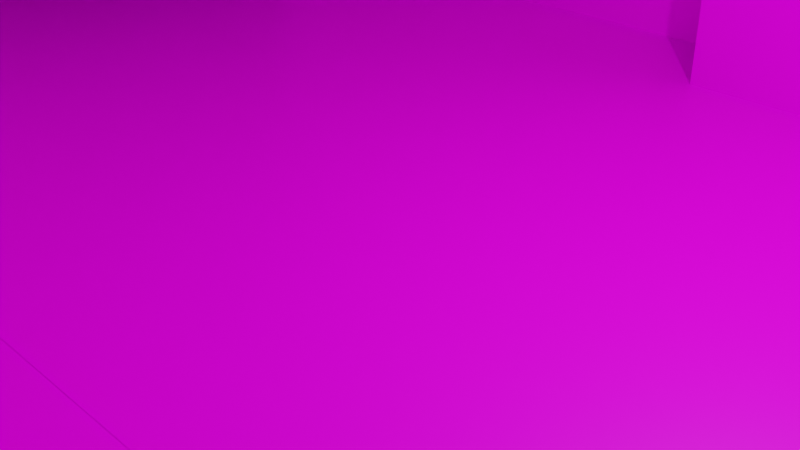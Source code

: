 # Source: Evers2.blend  (saved by Blender 2.90.8; exported with 4.5.12 LTS)
import bpy
from mathutils import Matrix  # noqa: F401  (used for matrix-valued properties, if any)

bpy.ops.wm.read_factory_settings(use_empty=True)
scene = bpy.context.scene
scene.name = 'Scene'

# ---- collections
col_collection = bpy.data.collections.new('Collection'); scene.collection.children.link(col_collection)

# ---- images (referenced by path relative to the original .blend; pixels are not part of the script)
import os
ASSET_DIR = os.environ.get("B2B_ASSET_DIR", "")  # directory of the original .blend (textures are referenced by path, not embedded)
HERE = os.path.dirname(os.path.abspath(__file__))  # packed textures are extracted next to this script under _unpacked/

def load_image(name, relpath, width, height, colorspace="sRGB"):
    """Load a texture the original file referenced (path relative to the .blend, or extracted next to this script)."""
    p = next((c for c in (os.path.join(HERE, relpath), os.path.join(ASSET_DIR, relpath)) if relpath and os.path.exists(c)), "")
    if p:
        img = bpy.data.images.load(p, check_existing=True)
        img.name = name
    else:  # same state as the original file: an image datablock whose file is absent (Cycles renders it pink)
        img = bpy.data.images.new(name, width, height)
        img.source = "FILE"
        img.filepath = "//" + (relpath or name)
    img.colorspace_settings.name = colorspace
    return img
img_material_base_color = load_image('Material Base Color', 'EversTexture.png', 1024, 1024, 'sRGB')

# ---- materials (node trees are filled in below, after node groups)
mat_material = bpy.data.materials.new('Material')
mat_material.alpha_threshold = 0.0
mat_material.use_transparent_shadow = False
mat_material.line_color = (0.0, 0.0, 0.0, 1.0)

# ---- material node trees
mat_material.use_nodes = True; mat_material.node_tree.nodes.clear()
_N = mat_material.node_tree.nodes; _L = mat_material.node_tree.links
n0 = _N.new('ShaderNodeOutputMaterial'); n0.name = 'Material Output'; n0.location = (300, 300)
n1 = _N.new('ShaderNodeBsdfPrincipled'); n1.name = 'Principled BSDF'; n1.location = (10, 300)
n1.distribution = 'GGX'
n1.subsurface_method = 'RANDOM_WALK_SKIN'
n1.inputs[2].default_value = 0.4
n1.inputs[3].default_value = 1.45
n1.inputs[27].default_value = (0.0, 0.0, 0.0, 1.0)
n1.inputs[28].default_value = 1.0
n2 = _N.new('ShaderNodeTexImage'); n2.name = 'Image Texture'; n2.location = (-280, 260)
n2.image = img_material_base_color
_L.new(n1.outputs[0], n0.inputs[0])
_L.new(n2.outputs[0], n1.inputs[0])
n0.is_active_output = True

# ---- world
world_world = bpy.data.worlds.new('World'); scene.world = world_world
world_world.use_nodes = True; world_world.node_tree.nodes.clear()
_N = world_world.node_tree.nodes; _L = world_world.node_tree.links
n0 = _N.new('ShaderNodeOutputWorld'); n0.name = 'World Output'; n0.location = (300, 300)
n1 = _N.new('ShaderNodeBackground'); n1.name = 'Background'; n1.location = (10, 300)
n1.inputs[0].default_value = (0.05088, 0.05088, 0.05088, 1.0)
_L.new(n1.outputs[0], n0.inputs[0])
n0.is_active_output = True
world_world.color = (0.05088, 0.05088, 0.05088)
world_world.use_sun_shadow = False
world_world.sun_shadow_jitter_overblur = 0.0

# ---- cameras
cam_camera = bpy.data.cameras.new('Camera')
cam_camera.clip_end = 100.0
cam_camera.ortho_scale = 7.314

# ---- lights
light_light = bpy.data.lights.new('Light', 'POINT')
light_light.transmission_factor = 0.0
light_light.energy = 1000.0
light_light.shadow_soft_size = 0.1
light_light.shadow_maximum_resolution = 0.006
light_light.use_absolute_resolution = True

# ---- meshes
me_cube = bpy.data.meshes.new('Cube')
me_cube.from_pydata([(1.0, 1.0, 0.0), (0.0, 1.0, 0.0), (1.447, 1.0, 0.0), (0.009901, 1.0, 0.017), (1.447, 0.6743, 0.0), (1.0, 0.8372, -1.0), (0.0, 0.8372, -1.0), (1.447, 0.8372, -1.0), (19.0, 0.678, 8.055), (1.447, 0.8372, 0.0), (19.0, 0.678, -0.9838), (19.0, -0.4675, 8.055), (19.0, -0.4675, -0.9838), (0.002449, 1.0, 0.005467), (1.45, 0.6744, 0.005467), (1.452, 0.8374, 0.0119), (1.01, 1.0, 0.017), (0.0103, 1.0, 0.017), (1.457, 1.0, 0.017), (1.457, 0.8375, 0.017), (0.009901, 0.8362, 0.017), (1.01, 0.8362, 0.017), (1.457, 0.8362, 0.017), (1.01, 1.0, 0.017), (1.0, 0.8372, -1.0), (0.0004002, 1.0, 0.0), (1.0, 1.0, 0.0), (1.448, 1.0, 0.0), (1.448, 0.8372, -1.0), (0.0004002, 0.8372, -1.0), (1.448, 0.8372, 0.0), (1.457, 1.0, 0.017), (0.0103, 0.8362, 0.017), (1.01, 0.8362, 0.017), (1.457, 0.8362, 0.017), (0.009901, 1.0, 0.517), (19.0, 0.116, 4.65), (0.005331, 1.0, 0.5119), (-6.38, -0.4675, -0.9838), (-6.38, 0.678, 8.055), (-6.38, 0.678, -0.9838), (-12.7, 0.678, -0.9838), (-12.7, -0.4675, -0.9838), (-12.7, 0.678, 8.055), (19.0, 0.116, 8.055), (19.0, 0.116, -0.9838), (-12.7, 0.678, 4.65), (-6.38, 0.116, -0.9838), (-12.7, 0.116, -0.9838), (19.0, 0.678, 2.772), (19.0, 0.678, 4.65), (-12.7, 0.678, 2.772), (19.0, 0.116, 2.772), (-12.7, -4.69, -0.9838), (-6.38, -4.69, -0.9838), (-12.7, -4.69, 8.055), (-6.38, 1.833, -0.9838), (-12.7, 1.833, -0.9838), (-10.04, 0.678, -0.9838), (-16.36, 0.678, -0.9838), (-16.36, -0.1042, -0.9838), (-16.36, -0.4675, -0.9838), (-10.04, 0.678, 2.772), (-10.04, 0.116, -0.9838), (-16.36, -0.102, 3.752), (-10.04, 0.678, 4.65), (-12.68, 0.678, -0.9838), (-12.68, -0.4675, -0.9838), (-12.68, 0.116, -0.9838), (-12.68, 0.678, 2.772), (-12.68, -0.4653, 3.752), (-12.68, 0.678, 4.65), (19.0, 0.678, 0.8942), (-12.7, -0.4675, 4.668), (-12.7, 0.678, 6.546), (-12.7, 0.678, 4.668), (-12.7, 0.678, 0.8942), (19.0, 0.116, 0.8942), (-16.36, 0.678, 0.8942), (-10.04, 0.678, 0.8942), (-16.36, -0.1042, 0.8942), (-18.21, 0.678, -0.9838), (-12.68, 0.678, 0.8942), (-12.7, -0.4675, 3.696), (-12.7, 0.678, 3.755), (-12.7, 0.116, 3.696), (-16.38, -0.1042, 3.646), (-18.21, 0.678, 0.8942), (-12.7, 0.678, 1.833), (19.0, 0.678, 1.833), (19.0, 0.116, 1.833), (-10.04, 0.678, 1.833), (-12.68, 0.678, 1.833), (-14.52, 0.678, -0.9838), (-14.52, -0.1039, -0.9838), (-14.52, -0.4675, -0.9838), (-14.52, 0.678, 2.772), (-14.52, 0.678, 0.8942), (-18.3, -0.4675, -0.9838), (-14.52, 0.678, 1.833), (-18.3, -0.1039, -0.9838), (-14.54, 0.678, 3.646), (-14.54, -0.1043, 3.646), (-14.53, -0.1039, 0.8923), (-14.54, -0.1039, 1.83), (-14.53, -0.1039, -0.04575), (-14.53, -0.1039, 0.4233), (-14.53, -0.1039, 0.1888), (-14.53, -0.1039, 0.0715), (-14.53, -0.1039, 0.01287), (-31.76, 0.678, 8.055), (-31.76, 0.678, -0.9838), (-31.76, 1.833, -0.9838), (-14.52, -1.234, -0.9838), (-12.68, -1.234, -0.9838), (-16.36, -1.234, -0.9838), (-12.68, -1.234, 3.752), (-18.3, -0.1042, 0.8942), (-18.3, -0.1042, 3.752), (-18.3, -1.234, -0.9838), (-18.3, -1.234, 3.752), (-18.21, -0.1042, -0.9838), (-18.21, -0.1042, 0.8942), (-14.4, 0.678, 0.8942), (-14.4, -0.1039, 0.8942), (-14.52, -0.1045, -0.9838), (-16.36, -0.1045, -0.9838), (-16.36, -0.1045, 0.8942), (-18.3, -0.1045, 0.8942), (-14.54, -0.1045, 2.768), (-14.54, -0.1045, 1.83), (-14.53, -0.1045, 0.4233), (-14.53, -0.1045, 0.8923), (-14.53, -0.1045, -0.04575), (-14.53, -0.1045, 0.1888), (-14.53, -0.1045, 0.0715), (-14.53, -0.1045, 0.01287), (-33.74, 0.3869, -0.9838), (-33.74, 0.3869, 7.972), (-33.74, 1.532, -0.9838), (-33.74, 1.532, 7.972), (-31.79, 0.3869, -0.9838), (-31.79, 0.3869, 7.972), (-31.79, 1.532, -0.9838), (-31.79, 1.532, 7.972), (-8.311, -4.689, 8.023), (-8.311, -4.689, -0.9548), (-13.53, -4.686, 7.907), (-13.53, -4.686, -1.071), (-8.293, -5.046, -0.9548), (-13.51, -5.043, 7.907), (-8.293, -5.046, 8.023), (-13.51, -5.043, -1.071), (19.02, -0.18, -1.003), (19.02, -0.18, 8.02), (19.02, 0.9647, -1.003), (19.02, 0.9647, 8.02), (20.97, -0.18, -1.003), (20.97, -0.18, 8.02), (20.97, 0.9647, -1.003), (20.97, 0.9647, 8.02), (-11.62, 0.1062, 2.877), (-11.62, 0.1062, 2.768), (-2.065, -0.3882, 1.922), (-2.065, -0.3882, 1.813), (-16.41, -0.3446, 2.617), (-18.3, -0.1039, -0.9838), (-18.3, -0.1039, -0.9838), (-18.3, -0.4675, -0.9838), (0.007616, 1.0, 0.5145), (6.312, 0.678, 8.055), (-0.03414, 0.678, 8.055), (-5.112, 0.8723, -0.9838), (-0.5974, 0.8723, 8.055), (-0.6179, 0.678, 8.055), (6.312, 0.678, -0.9838), (12.66, 0.678, -0.9838), (-0.1905, 0.678, -0.9838), (-5.725, 0.678, -0.9838), (-5.628, 0.678, 8.055), (-0.03001, 0.6779, 8.053), (-0.1864, 0.6779, -0.986), (-5.721, 0.6779, -0.986), (-5.624, 0.6779, 8.053), (-5.031, 0.678, 8.055), (-0.03414, 0.8723, 8.055), (-5.628, 0.8723, 8.055), (-4.95, 0.8723, 8.055), (-0.75, 0.8723, -0.9838), (-0.1905, 0.8723, -0.9838), (-5.725, 0.8723, -0.9838), (-6.436, 0.678, -0.9753), (-6.339, 0.678, 8.063), (-6.436, 0.8723, -0.9753), (-6.339, 0.8723, 8.063), (-0.1905, 0.9535, -0.9838), (-0.75, 0.9535, -0.9838), (-0.5974, 0.9535, 8.055), (-0.03414, 0.9535, 8.055), (-4.95, 0.9606, 8.055), (-5.112, 0.9606, -0.9838), (-5.725, 0.9606, -0.9838), (-5.628, 0.9606, 8.055), (-6.38, 2.287, -0.9838), (-12.7, 2.287, -0.9838), (-6.38, 2.287, 8.055), (-31.76, 2.287, 8.055), (-31.76, 2.287, -0.9838), (-6.395, -0.467, -0.9838), (18.99, -0.467, -0.9838), (18.99, -0.467, 8.055), (-6.395, -0.467, 8.055), (-6.395, -4.69, -0.9838), (-5.215, -0.467, -0.9838), (-5.215, -4.69, -0.9838), (-5.215, -4.69, 8.055), (-5.215, -0.467, 8.055), (-6.395, -0.8441, -0.9838), (18.99, -0.8441, -0.9838), (18.99, -0.8441, 8.055), (-6.395, -0.8441, 8.055), (-30.86, 0.678, 8.055), (-30.86, 2.287, 8.055), (-30.86, 0.678, 8.357), (-31.76, 0.678, 8.357), (-31.76, 2.287, 8.357), (-30.86, 2.287, 8.357), (-31.76, 0.7814, 8.055), (-30.86, 0.7814, 8.055), (-31.76, 0.7814, 8.357), (-30.86, 0.7814, 8.357), (-31.76, 2.194, 8.055), (-30.86, 2.194, 8.055), (-31.76, 2.194, 8.357), (-30.86, 2.194, 8.357), (-6.395, 2.193, 8.055), (-6.395, 2.287, 8.055), (-6.395, 2.193, 8.357), (-6.395, 2.287, 8.357), (6.682, -0.7606, 8.055), (-0.2042, -0.7605, 8.055), (-6.783, 2.287, 8.357), (-6.783, 2.287, 8.055), (-6.783, 2.193, 8.055), (-6.783, 2.193, 8.357), (-12.7, 0.6777, 8.357), (-12.7, 0.7811, 8.357), (-12.7, 0.7811, 8.055), (-12.7, 0.6777, 8.055), (-6.396, 0.6014, 8.055), (-6.396, 0.6014, 8.357), (-6.784, 0.6014, 8.055), (-6.784, 0.6014, 8.357), (-6.783, 0.6798, 8.357), (-6.396, 0.6798, 8.357), (-6.396, 0.6798, 8.055), (-6.783, 0.6798, 8.055), (18.99, 0.601, 8.055), (18.99, 0.601, 8.357), (18.99, 0.6794, 8.055), (18.99, 0.6794, 8.357), (18.58, 0.601, 8.357), (18.58, 0.6794, 8.357), (18.58, 0.6794, 8.055), (18.58, 0.601, 8.055), (18.98, -0.841, 8.055), (18.98, -0.841, 8.357), (18.58, -0.841, 8.357), (18.58, -0.841, 8.055), (18.58, -0.7608, 8.357), (18.98, -0.7608, 8.357), (18.98, -0.7608, 8.055), (18.58, -0.7608, 8.055), (-5.532, -0.8406, 8.055), (-5.532, -0.8406, 8.357), (-5.532, -0.7604, 8.357), (-5.532, -0.7604, 8.055), (-5.212, -0.7604, 8.357), (-5.212, -0.8406, 8.357), (-5.212, -0.8406, 8.055), (-5.212, -0.7604, 8.055), (-5.534, -4.686, 8.055), (-5.534, -4.686, 8.357), (-5.214, -4.686, 8.055), (-5.214, -4.686, 8.357), (-13.53, -4.686, 8.028), (-8.313, -4.689, 8.144), (-13.51, -5.043, 8.028), (-8.296, -5.046, 8.144), (-5.214, -4.636, 8.055), (-5.534, -4.636, 8.055), (-5.214, -4.636, 8.357), (-5.534, -4.636, 8.357), (-12.7, -4.685, 8.055), (-12.7, -4.685, 8.357), (-12.7, -4.636, 8.055), (-12.7, -4.636, 8.357), (-12.3, -4.685, 8.357), (-12.3, -4.685, 8.055), (-12.3, -4.636, 8.055), (-12.3, -4.636, 8.357), (-12.7, 0.6799, 8.055), (-12.7, 0.6799, 8.357), (-12.3, 0.6799, 8.055), (-12.3, 0.6799, 8.357), (6.682, -0.8408, 8.357), (-0.04879, -0.7605, 8.055), (-0.1311, -0.7605, 8.357), (-31.76, 0.7297, 8.055), (-30.86, 0.7297, 8.055), (-31.76, 0.7297, 8.357), (-30.86, 0.7297, 8.357), (6.682, -0.8408, 8.055), (-12.7, 0.7294, 8.055), (-12.7, 0.7294, 8.357), (6.682, -0.7606, 8.357), (-12.31, 0.6777, 8.357), (-12.31, 0.7811, 8.055), (-12.31, 0.7811, 8.357), (-12.31, 0.6777, 8.055), (-12.31, 0.7294, 8.055), (-12.31, 0.7294, 8.357), (-12.31, 0.6777, 8.055), (-12.31, 0.6777, 8.357), (-12.31, 0.7294, 8.055), (-12.31, 0.7811, 8.055), (-12.31, 0.7294, 8.357), (-12.31, 0.7811, 8.357), (-0.01276, 0.6797, 8.357), (-0.01276, 0.6797, 8.055), (-0.0128, 0.6013, 8.055), (-0.0128, 0.6013, 8.357), (-0.6101, 0.6797, 8.357), (-0.6101, 0.6797, 8.055), (-0.6102, 0.6013, 8.055), (-0.6102, 0.6013, 8.357), (-0.6108, -0.9194, 8.357), (-0.01347, -0.9194, 8.357), (-0.01347, -0.9194, 8.055), (-0.6108, -0.9194, 8.055), (-0.01344, -0.8449, 8.357), (-0.01344, -0.8449, 8.055), (-0.6108, -0.8449, 8.357), (-0.6108, -0.8449, 8.055), (-0.01347, -0.9194, -1.034), (-0.6108, -0.9194, -1.034), (-0.6108, -0.8449, -1.034), (-0.01344, -0.8449, -1.034), (-12.7, -0.5544, 8.357), (-12.7, -0.5544, 8.055), (-12.3, -0.5544, 8.055), (-12.3, -0.5544, 8.357), (-12.7, -0.8083, 8.055), (-12.3, -0.8083, 8.357), (-12.7, -0.8083, 8.357), (-12.3, -0.8083, 8.055), (-12.7, -0.8083, 8.969), (-12.7, -0.5544, 8.969), (-12.3, -0.5544, 8.969), (-12.3, -0.8083, 8.969), (-13.63, -0.8083, 8.357), (-13.62, -0.5544, 8.357), (-13.62, -0.5544, 8.055), (-13.63, -0.8083, 8.055), (-13.63, -0.8083, 8.969), (-13.62, -0.5544, 8.969), (-12.7, -0.5544, 3.706), (-12.7, -0.8083, 3.706), (-13.62, -0.5544, 3.706), (-13.63, -0.8083, 3.706), (-13.8, -0.5853, -0.09701), (-13.8, -0.8391, -0.09701), (-14.73, -0.5852, -0.09701), (-14.73, -0.8391, -0.09701), (-10.99, -0.8083, 8.055), (-10.99, -0.5544, 8.055), (-10.99, -0.5544, 8.357), (-10.99, -0.8083, 8.357), (-10.99, -0.5544, 8.969), (-10.99, -0.8083, 8.969), (-5.048, 0.8723, 2.558), (-0.1293, 0.8723, 2.558), (-5.687, 0.8723, 2.558), (-6.398, 0.678, 2.566), (-6.398, 0.8723, 2.566), (-0.6902, 0.8723, 2.558), (-0.1293, 0.9535, 2.558), (-0.6902, 0.9535, 2.558), (-5.048, 0.9606, 2.558), (-5.687, 0.9606, 2.558), (-5.682, 0.8723, 3.034), (-6.393, 0.678, 3.042), (-6.393, 0.8723, 3.042), (-5.682, 0.9606, 3.034), (-5.04, 0.8723, 3.034), (-0.121, 0.8723, 3.034), (-0.6822, 0.8723, 3.034), (-0.121, 0.9535, 3.034), (-0.6822, 0.9535, 3.034), (-5.04, 0.9606, 3.034), (-5.04, 0.9492, 3.034), (-5.048, 0.9492, 2.558), (-0.6822, 0.9492, 3.034), (-0.6902, 0.9492, 2.558), (-0.6108, -0.9194, 2.89), (-0.01347, -0.9194, 2.89), (-0.01344, -0.8449, 2.89), (-0.6108, -0.8449, 2.89), (-0.01347, -0.9194, 3.501), (-0.01344, -0.8449, 3.501), (-0.6108, -0.9194, 3.501), (-0.6108, -0.8449, 3.501), (-5.137, -0.9194, 3.501), (-5.137, -0.9194, 2.89), (-5.137, -0.8448, 3.501), (-5.137, -0.8448, 2.89), (-4.609, -0.9194, 3.501), (-4.609, -0.9194, 2.89), (-4.609, -0.8449, 2.89), (-4.609, -0.8449, 3.501), (-5.137, -0.8448, 8.396), (-5.137, -0.9194, 8.396), (-4.609, -0.9194, 8.396), (-4.609, -0.8449, 8.396), (-5.137, -0.8448, -0.9375), (-5.137, -0.9194, -0.9375), (-4.609, -0.9194, -0.9375), (-4.609, -0.8449, -0.9375), (-5.031, 0.678, 8.332), (-4.949, 0.8723, 8.332), (-0.5969, 0.8723, 8.332), (-0.6174, 0.678, 8.332), (-0.03365, 0.678, 8.332), (-5.628, 0.678, 8.332), (-0.03365, 0.8723, 8.332), (-5.628, 0.8723, 8.332), (-6.338, 0.8723, 8.34), (-6.338, 0.678, 8.34), (-0.5969, 0.9535, 8.332), (-0.03365, 0.9535, 8.332), (-5.628, 0.9606, 8.332), (-4.949, 0.9606, 8.332), (-9.509, -4.689, 7.997), (-9.509, -4.689, -0.9816), (-9.492, -5.045, 7.997), (-9.492, -5.045, -0.9816), (-9.512, -4.689, 8.118), (-9.494, -5.045, 8.118), (-9.845, -4.688, -0.9891), (-9.828, -5.045, 7.989), (-9.83, -5.045, 8.11), (-9.845, -4.688, 7.989), (-9.828, -5.045, -0.9891), (-9.848, -4.688, 8.11), (-9.828, -5.066, -0.9891), (-9.492, -5.067, -0.9816), (-9.492, -5.067, 7.997), (-9.828, -5.066, 7.989), (19.02, 0.01573, -1.003), (19.02, 0.01573, 8.02), (20.97, 0.01573, -1.003), (20.97, 0.01573, 8.02), (19.02, 0.07883, 8.02), (20.97, 0.07883, -1.003), (19.02, 0.07883, -1.003), (20.97, 0.07883, 8.02), (21.33, 0.07883, 8.02), (21.33, 0.01573, 8.02), (21.33, 0.01573, -1.003), (21.33, 0.07883, -1.003), (-33.74, 1.368, -0.9838), (-33.74, 1.368, 7.972), (-31.79, 1.368, -0.9838), (-31.79, 1.368, 7.972), (-33.74, 1.317, -0.9838), (-31.79, 1.317, 7.972), (-33.74, 1.317, 7.972), (-31.79, 1.317, -0.9838), (-33.95, 1.317, 7.972), (-33.95, 1.368, 7.972), (-33.95, 1.368, -0.9838), (-33.95, 1.317, -0.9838)], [(0, 26), (21, 33), (24, 5), (6, 29), (17, 3), (4, 14), (13, 1), (15, 19), (20, 32), (25, 1), (2, 27), (28, 7), (9, 30), (23, 16), (31, 18), (22, 34), (169, 35), (37, 169), (161, 162), (163, 164)], [(179, 178, 182, 183), (69, 71, 65, 62), (48, 47, 38, 42), (40, 39, 179, 178), (46, 51, 62, 65), (41, 40, 47, 48), (41, 48, 63, 58), (177, 171, 170, 8, 50, 49, 89, 72, 10, 176, 175), (50, 8, 44, 36), (89, 49, 52, 90), (42, 38, 54, 53), (76, 41, 58, 79), (40, 41, 57, 56), (76, 88, 51, 46, 43, 221, 110, 111, 41), (66, 58, 63, 68), (42, 53, 55, 43, 46, 65, 71, 74, 84, 85, 83, 73, 70, 116, 114, 67), (166, 168, 98, 100), (92, 69, 62, 91), (49, 50, 36, 52), (99, 96, 69, 92), (123, 124, 60, 59), (93, 97, 82, 66), (59, 60, 121, 81), (94, 60, 126, 125), (66, 82, 79, 58), (74, 71, 75), (54, 212, 214, 215, 55, 53), (88, 76, 79, 91), (38, 12, 209, 208), (10, 72, 77, 45), (70, 64, 118, 120, 116), (86, 83, 85, 84, 101, 102), (51, 88, 91, 62), (97, 99, 92, 82), (82, 92, 91, 79), (52, 36, 44, 11, 12, 45, 77, 90), (72, 89, 90, 77), (61, 95, 113, 115), (59, 78, 97, 93), (60, 94, 95, 61), (59, 93, 94, 60), (96, 99, 97, 93, 94, 105, 109, 108, 107, 106, 103, 104, 102, 101), (108, 109, 136, 135), (57, 41, 111, 112), (80, 124, 123, 78, 87, 122), (120, 119, 115, 113, 114, 116), (80, 60, 166, 100, 167, 117), (95, 67, 114, 113), (98, 167, 100), (117, 167, 98, 119, 120, 118), (80, 117, 128, 127), (61, 115, 119, 98, 168), (121, 122, 87, 81), (68, 63, 48, 42, 67), (78, 59, 81, 87), (60, 80, 122, 121), (59, 78, 123), (80, 60, 124), (109, 105, 133, 136), (60, 80, 127, 126), (103, 106, 131, 132), (104, 103, 132, 130), (105, 94, 125, 133), (106, 107, 134, 131), (107, 108, 135, 134), (102, 104, 130, 129), (470, 471, 140, 139), (139, 140, 144, 143), (477, 475, 142, 141), (141, 142, 138, 137), (474, 477, 141, 137), (475, 476, 138, 142), (443, 442, 145, 146), (451, 147, 285, 453), (448, 452, 152, 148), (452, 449, 150, 152), (152, 150, 147, 148), (146, 145, 151, 149), (464, 462, 156, 155), (155, 156, 160, 159), (460, 461, 158, 157), (157, 158, 154, 153), (458, 460, 157, 153), (461, 459, 154, 158), (68, 67, 95, 94, 93, 66), (60, 61, 168, 166), (118, 64, 86, 102, 129, 130, 132, 131, 134, 135, 136, 133, 125, 126, 127, 128, 117), (40, 178, 177, 175, 176, 10, 45, 12, 38, 47), (197, 173, 430, 438), (177, 171, 180, 181), (390, 186, 202, 393), (171, 177, 189, 381, 395, 185), (394, 187, 173, 396), (179, 184, 428, 433), (382, 190, 193, 384), (177, 178, 190, 172, 188, 189), (391, 192, 194, 392), (173, 187, 429, 430), (178, 179, 192, 391, 383, 191), (190, 178, 191, 193), (185, 198, 439, 434), (381, 189, 195, 386), (398, 197, 198, 397), (189, 188, 196, 195), (396, 173, 197, 398), (202, 186, 435, 440), (393, 202, 199, 399), (172, 190, 201, 200), (380, 172, 200, 388), (192, 179, 433, 437), (206, 222, 205, 203, 204, 207), (56, 57, 204, 203), (110, 308, 227, 231, 206, 207, 112, 111), (57, 112, 207, 204), (54, 38, 208, 212), (12, 11, 210, 209), (213, 216, 215, 214), (208, 211, 216, 213), (212, 208, 213, 214), (218, 219, 220, 217), (209, 210, 219, 218), (211, 208, 217, 220), (208, 209, 218, 217), (56, 203, 205, 39, 40), (55, 215, 216, 211, 220, 219, 210, 11, 44, 8, 170, 171, 174, 184, 179, 39, 205, 222, 232, 228, 309, 221, 43), (308, 110, 224, 310), (234, 226, 225, 233), (222, 206, 225, 226), (110, 221, 223, 224), (242, 241, 238, 236), (311, 230, 229, 310), (231, 227, 229, 233), (206, 231, 233, 225), (228, 232, 234, 230), (230, 234, 233, 229), (235, 236, 238, 237), (254, 253, 252, 250), (241, 244, 237, 238), (243, 242, 236, 235), (240, 307, 306), (232, 222, 242, 243), (226, 234, 244, 241), (234, 232, 243, 244), (222, 226, 241, 242), (228, 230, 246, 247), (223, 221, 248, 245), (309, 228, 247, 313), (311, 223, 245, 314), (252, 251, 249, 250), (256, 255, 249, 251), (253, 256, 251, 252), (262, 261, 258, 260), (235, 237, 254, 255), (244, 243, 256, 253), (243, 235, 255, 256), (237, 244, 253, 254), (259, 260, 258, 257), (263, 262, 260, 259), (264, 263, 259, 257), (270, 269, 267, 266), (331, 330, 264, 261), (330, 329, 263, 264), (329, 328, 262, 263), (328, 331, 261, 262), (267, 268, 265, 266), (271, 270, 266, 265), (272, 271, 265, 268), (278, 277, 275, 274), (261, 264, 272, 269), (264, 257, 271, 272), (257, 258, 270, 271), (258, 261, 269, 270), (275, 276, 273, 274), (280, 279, 273, 276), (290, 289, 283, 281), (277, 280, 276, 275), (315, 239, 306, 307), (312, 305, 278, 279), (239, 312, 279, 280, 240, 306), (305, 315, 307, 277, 278), (283, 284, 282, 281), (289, 291, 284, 283), (298, 297, 294, 293), (291, 292, 282, 284), (450, 453, 285, 287), (151, 145, 286, 288), (147, 150, 287, 285), (444, 151, 288, 447), (278, 274, 292, 291), (274, 273, 290, 292), (279, 278, 291, 289), (273, 279, 289, 290), (296, 295, 293, 294), (349, 348, 302, 301), (297, 300, 296, 294), (299, 298, 293, 295), (290, 281, 298, 299), (282, 292, 300, 297), (292, 290, 299, 300), (281, 282, 297, 298), (304, 303, 301, 302), (351, 350, 303, 304), (350, 349, 301, 303), (348, 351, 304, 302), (268, 267, 305, 312), (269, 272, 239, 315), (272, 268, 312, 239), (267, 269, 315, 305), (307, 240, 280, 277), (230, 311, 314, 246), (221, 309, 313, 248), (223, 311, 310, 224), (227, 308, 310, 229), (246, 314, 321, 318), (248, 313, 320, 319), (247, 246, 318, 317), (245, 248, 319, 316), (313, 247, 317, 320), (314, 245, 316, 321), (324, 325, 327, 326, 323, 322), (332, 335, 331, 328), (333, 332, 328, 329), (334, 333, 329, 330), (341, 340, 337, 338), (250, 249, 334, 335), (249, 255, 333, 334), (255, 254, 332, 333), (254, 250, 335, 332), (336, 339, 338, 337), (340, 342, 336, 337), (342, 343, 339, 336), (405, 404, 345, 344), (334, 330, 341, 343), (335, 334, 343, 342), (331, 335, 342, 340), (330, 331, 340, 341), (346, 347, 344, 345), (406, 405, 344, 347), (404, 407, 346, 345), (407, 406, 347, 346), (348, 349, 362, 361), (355, 352, 349, 350), (358, 359, 379, 378), (354, 356, 364, 360), (295, 296, 354, 352), (300, 299, 355, 353), (299, 295, 352, 355), (296, 300, 353, 354), (356, 359, 358, 357), (351, 358, 378, 376), (351, 348, 357, 358), (354, 353, 359, 356), (361, 360, 364, 365), (363, 360, 361, 362), (356, 357, 365, 364), (352, 354, 360, 363), (357, 348, 361, 365), (362, 349, 366, 368), (368, 366, 370, 372), (349, 352, 367, 366), (363, 362, 368, 369), (352, 363, 369, 367), (370, 371, 373, 372), (366, 367, 371, 370), (367, 369, 373, 371), (369, 368, 372, 373), (377, 374, 375, 376), (377, 376, 378, 379), (359, 353, 377, 379), (350, 351, 376, 375), (355, 350, 375, 374), (353, 355, 374, 377), (394, 380, 388, 399), (201, 389, 388, 200), (188, 385, 387, 196), (196, 387, 386, 195), (395, 381, 386, 397), (191, 383, 384, 193), (390, 382, 384, 392), (172, 380, 385, 188), (190, 382, 389, 201), (186, 390, 392, 194), (185, 395, 397, 198), (187, 394, 399, 199), (389, 393, 399, 388), (385, 396, 398, 387), (387, 398, 397, 386), (383, 391, 392, 384), (380, 394, 400, 401), (382, 390, 393, 389), (401, 400, 402, 403), (396, 385, 403, 402), (394, 396, 402, 400), (385, 380, 401, 403), (411, 409, 406, 407), (417, 416, 412, 413), (409, 408, 405, 406), (408, 410, 404, 405), (338, 339, 410, 408), (341, 338, 408, 409), (339, 343, 411, 410), (343, 341, 409, 411), (412, 414, 415, 413), (413, 415, 424, 425), (419, 418, 415, 414), (412, 416, 422, 421), (410, 411, 419, 416), (411, 407, 418, 419), (407, 404, 417, 418), (404, 410, 416, 417), (422, 423, 420, 421), (419, 414, 420, 423), (414, 412, 421, 420), (416, 419, 423, 422), (427, 426, 425, 424), (417, 413, 425, 426), (418, 417, 426, 427), (415, 418, 427, 424), (430, 431, 432, 434), (433, 428, 429, 435), (433, 435, 436, 437), (429, 428, 431, 430), (430, 434, 439, 438), (435, 429, 441, 440), (174, 171, 432, 431), (187, 199, 441, 429), (194, 192, 437, 436), (198, 197, 438, 439), (171, 185, 434, 432), (184, 174, 431, 428), (186, 194, 436, 435), (199, 202, 440, 441), (449, 444, 447, 450), (288, 286, 446, 447), (149, 151, 444, 445), (146, 149, 445, 443), (145, 442, 446, 286), (448, 451, 442, 443), (148, 147, 451, 448), (150, 449, 450, 287), (447, 446, 453, 450), (449, 452, 454, 457), (443, 445, 452, 448), (442, 451, 453, 446), (455, 456, 457, 454), (445, 444, 456, 455), (444, 449, 457, 456), (452, 445, 455, 454), (465, 462, 459, 461), (464, 463, 460, 458), (460, 463, 469, 468), (153, 154, 459, 458), (159, 160, 465, 463), (155, 159, 463, 464), (160, 156, 462, 465), (458, 459, 462, 464), (469, 466, 467, 468), (465, 461, 467, 466), (463, 465, 466, 469), (461, 460, 468, 467), (144, 140, 471, 473), (139, 143, 472, 470), (143, 144, 473, 472), (471, 470, 480, 479), (137, 138, 476, 474), (473, 471, 476, 475), (470, 472, 477, 474), (472, 473, 475, 477), (481, 478, 479, 480), (476, 471, 479, 478), (474, 476, 478, 481), (470, 474, 481, 480)])
_uv = me_cube.uv_layers.new(name='UVMap')
_uv.uv.foreach_set('vector', [0.856, 0.00558, 0.8561, 0.156, 0.856, 0.1561, 0.8559, 0.005616, 0.9143, 0.2481, 0.9453, 0.2481, 0.9453, 0.2921, 0.9143, 0.2921, 0.07932, 0.3172, 0.07932, 0.4225, 0.06969, 0.4225, 0.06969, 0.3172, 0.1866, 0.9951, 0.1866, 0.8447, 0.199, 0.8447, 0.1974, 0.9951, 0.5216, 0.7397, 0.5526, 0.7397, 0.5526, 0.7841, 0.5216, 0.7841, 0.08859, 0.3172, 0.08859, 0.4225, 0.07932, 0.4225, 0.07932, 0.3172, 0.7756, 0.8453, 0.7849, 0.8453, 0.7849, 0.8896, 0.7756, 0.8896, 0.6146, 0.4225, 0.7637, 0.4251, 0.7637, 0.5307, 0.7637, 0.742, 0.7076, 0.742, 0.6766, 0.742, 0.6611, 0.742, 0.6456, 0.742, 0.6146, 0.742, 0.6146, 0.6364, 0.6146, 0.5307, 0.9707, 0.8302, 0.9707, 0.8868, 0.9614, 0.8868, 0.9614, 0.8302, 0.9707, 0.7833, 0.9707, 0.7989, 0.9614, 0.7989, 0.9614, 0.7833, 0.06969, 0.3172, 0.06969, 0.4225, 0.0, 0.4225, 1.574e-08, 0.3172, 0.5836, 0.7397, 0.6146, 0.7397, 0.6146, 0.7841, 0.5836, 0.7841, 0.08859, 0.4225, 0.08859, 0.3172, 0.1077, 0.3172, 0.1077, 0.4225, 0.5836, 0.7397, 0.5681, 0.7397, 0.5526, 0.7397, 0.5216, 0.7397, 0.4654, 0.7397, 0.4654, 0.4374, 0.4654, 0.4225, 0.6146, 0.4225, 0.6146, 0.7397, 0.2926, 0.874, 0.2926, 0.83, 0.3019, 0.83, 0.3019, 0.874, 0.8334, 0.3065, 0.7637, 0.3065, 0.7637, 0.1561, 0.8523, 0.1561, 0.8523, 0.2127, 0.8523, 0.2124, 0.8523, 0.2127, 0.8523, 0.1812, 0.8523, 0.2276, 0.843, 0.2286, 0.8334, 0.2286, 0.8334, 0.2124, 0.8334, 0.2277, 0.8207, 0.2277, 0.8207, 0.3065, 0.8334, 0.3065, 0.0, 0.0, 0.0, 0.0, 0.0, 0.0, 0.0, 0.0, 0.8988, 0.2481, 0.9143, 0.2481, 0.9143, 0.2921, 0.8988, 0.2921, 0.9707, 0.7989, 0.9707, 0.8302, 0.9614, 0.8302, 0.9614, 0.7989, 0.8988, 0.2174, 0.9143, 0.2174, 0.9143, 0.2481, 0.8988, 0.2481, 0.2926, 0.9026, 0.3055, 0.9026, 0.3055, 0.9353, 0.2926, 0.9353, 0.8523, 0.2174, 0.8833, 0.2174, 0.8833, 0.2481, 0.8523, 0.2481, 0.2926, 0.9353, 0.3055, 0.9353, 0.3055, 0.966, 0.2926, 0.966, 0.7637, 0.742, 0.7637, 0.7726, 0.7637, 0.7726, 0.7637, 0.742, 0.8523, 0.2481, 0.8833, 0.2481, 0.8833, 0.2921, 0.8523, 0.2921, 0.2297, 0.8447, 0.2297, 0.8762, 0.2295, 0.8759, 0.7189, 0.742, 0.7187, 0.742, 0.7381, 0.742, 0.7381, 0.8924, 0.6146, 0.8924, 0.6146, 0.742, 0.5681, 0.7397, 0.5836, 0.7397, 0.5836, 0.7841, 0.5681, 0.7841, 0.8334, 0.845, 0.8334, 0.4225, 0.8334, 0.4228, 0.8334, 0.8453, 0.9707, 0.7364, 0.9707, 0.7676, 0.9614, 0.7676, 0.9614, 0.7364, 0.9063, 0.4, 0.9003, 0.3388, 0.9003, 0.3065, 0.919, 0.3065, 0.919, 0.4, 0.05103, 0.845, 0.05702, 0.9062, 0.04739, 0.9062, 0.03812, 0.9062, 0.03812, 0.8756, 0.05103, 0.8756, 0.5526, 0.7397, 0.5681, 0.7397, 0.5681, 0.7841, 0.5526, 0.7841, 0.8833, 0.2174, 0.8988, 0.2174, 0.8988, 0.2481, 0.8833, 0.2481, 0.8833, 0.2481, 0.8988, 0.2481, 0.8988, 0.2921, 0.8833, 0.2921, 0.9614, 0.7989, 0.9614, 0.8302, 0.9614, 0.8868, 0.9518, 0.8868, 0.9518, 0.7364, 0.9614, 0.7364, 0.9614, 0.7676, 0.9614, 0.7833, 0.9707, 0.7676, 0.9707, 0.7833, 0.9614, 0.7833, 0.9614, 0.7676, 0.3115, 0.9353, 0.3115, 0.9046, 0.3241, 0.9046, 0.3241, 0.9353, 0.8523, 0.1868, 0.8833, 0.1868, 0.8833, 0.2174, 0.8523, 0.2174, 0.3055, 0.9353, 0.3055, 0.9046, 0.3115, 0.9046, 0.3115, 0.9353, 0.2926, 0.9353, 0.2926, 0.9046, 0.3055, 0.9046, 0.3055, 0.9353, 0.1009, 0.8595, 0.1009, 0.8752, 0.1009, 0.8908, 0.1009, 0.922, 0.08803, 0.922, 0.08803, 0.9064, 0.08803, 0.9055, 0.08803, 0.9045, 0.08803, 0.9025, 0.08803, 0.8986, 0.08803, 0.8908, 0.08803, 0.8752, 0.08802, 0.845, 0.1009, 0.845, 0.08803, 0.9045, 0.08803, 0.9055, 0.08802, 0.9055, 0.08802, 0.9045, 0.1077, 0.3172, 0.08859, 0.3172, 0.08859, 3.175e-08, 0.1077, 0.0, 0.813, 0.876, 0.8129, 0.9087, 0.8, 0.9087, 0.8, 0.876, 0.8, 0.8453, 0.813, 0.8453, 0.7637, 0.3065, 0.8419, 0.3065, 0.8419, 0.3388, 0.8419, 0.3694, 0.8419, 0.4, 0.7637, 0.4, 0.05702, 0.845, 0.08802, 0.845, 0.08802, 0.8773, 0.08802, 0.8773, 0.08802, 0.8773, 0.05702, 0.8773, 0.3115, 0.9046, 0.3115, 0.874, 0.3241, 0.874, 0.3241, 0.9046, 0.0, 0.0, 0.0, 0.0, 0.0, 0.0, 0.01865, 0.8925, 0.01865, 0.9238, 0.01265, 0.9238, 0.0, 0.9238, 5.272e-07, 0.845, 0.01865, 0.845, 0.7637, 0.7743, 0.7637, 0.742, 0.7637, 0.742, 0.7637, 0.7743, 0.3115, 0.9353, 0.3241, 0.9353, 0.3241, 0.9676, 0.3115, 0.9676, 0.3115, 0.9676, 0.06993, 0.8773, 0.06993, 0.9085, 0.05702, 0.9085, 0.05702, 0.8773, 0.7849, 0.8456, 0.7849, 0.8896, 0.7849, 0.8453, 0.7945, 0.8453, 0.7945, 0.8456, 0.8833, 0.1868, 0.8523, 0.1868, 0.8523, 0.1561, 0.8833, 0.1561, 0.1866, 0.8754, 0.1556, 0.8754, 0.1556, 0.8447, 0.1866, 0.8447, 0.8523, 0.1868, 0.8833, 0.1868, 0.8833, 0.2195, 0.1556, 0.8754, 0.1866, 0.8754, 0.1556, 0.9081, 0.08803, 0.9055, 0.08803, 0.9064, 0.08802, 0.9064, 0.08802, 0.9055, 0.7637, 0.742, 0.7637, 0.7732, 0.7637, 0.7732, 0.7637, 0.742, 0.08803, 0.8908, 0.08803, 0.8986, 0.08802, 0.8986, 0.08802, 0.8908, 0.08803, 0.8752, 0.08803, 0.8908, 0.08802, 0.8908, 0.08802, 0.8752, 0.08803, 0.9064, 0.08803, 0.922, 0.08802, 0.922, 0.08802, 0.9064, 0.08803, 0.8986, 0.08803, 0.9025, 0.08802, 0.9025, 0.08802, 0.8986, 0.08803, 0.9025, 0.08803, 0.9045, 0.08802, 0.9045, 0.08802, 0.9025, 0.2305, 0.9071, 0.2304, 0.8768, 0.2304, 0.8768, 0.2305, 0.8925, 0.9995, 0.4589, 0.9995, 0.608, 0.9968, 0.608, 0.9968, 0.4589, 0.4173, 0.9787, 0.4173, 0.8297, 0.4495, 0.8297, 0.4495, 0.9787, 0.9783, 0.4225, 0.9783, 0.5716, 0.9629, 0.5716, 0.9629, 0.4225, 0.9375, 0.1491, 0.9375, 0.0, 0.9697, 7.936e-09, 0.9697, 0.1491, 0.8643, 0.4126, 0.8643, 0.3801, 0.8796, 0.3801, 0.8796, 0.4126, 0.895, 0.3801, 0.895, 0.4126, 0.8796, 0.4126, 0.8796, 0.3801, 0.4802, 0.7855, 0.4802, 0.935, 0.4604, 0.9354, 0.4605, 0.786, 0.4857, 0.9348, 0.5465, 0.9335, 0.5465, 0.9355, 0.4858, 0.9369, 0.9381, 0.3678, 0.9322, 0.3681, 0.9322, 0.3068, 0.9381, 0.3065, 0.8588, 0.8884, 0.8588, 0.739, 0.9195, 0.7403, 0.9196, 0.8898, 0.7756, 0.8453, 0.7756, 0.9947, 0.7697, 0.9947, 0.7697, 0.8453, 0.9756, 0.0, 0.9756, 0.1494, 0.9697, 0.1494, 0.9697, 2.2e-06, 0.3284, 0.9802, 0.3284, 0.83, 0.343, 0.83, 0.343, 0.9802, 0.9196, 0.8866, 0.9196, 0.7364, 0.9518, 0.7364, 0.9518, 0.8866, 1.0, 0.3088, 1.0, 0.4589, 0.9968, 0.4589, 0.9968, 0.3088, 0.918, 0.7299, 0.918, 0.5798, 0.9502, 0.5798, 0.9502, 0.7299, 0.8575, 0.4186, 0.8575, 0.3861, 0.8608, 0.3861, 0.8608, 0.4186, 0.8162, 0.8513, 0.8162, 0.8837, 0.813, 0.8837, 0.813, 0.8513, 0.3019, 0.874, 0.3115, 0.874, 0.3115, 0.9046, 0.3055, 0.9046, 0.2926, 0.9046, 0.2926, 0.874, 0.3055, 0.9353, 0.3115, 0.9353, 0.3115, 0.9676, 0.3055, 0.9676, 0.2926, 0.9088, 0.2606, 0.9088, 0.2608, 0.9071, 0.2305, 0.9071, 0.2305, 0.8925, 0.2304, 0.8768, 0.2303, 0.8612, 0.2303, 0.8534, 0.2303, 0.8495, 0.2303, 0.8476, 0.2303, 0.8466, 0.2303, 0.8456, 0.2302, 0.83, 0.2606, 0.83, 0.2606, 0.8613, 0.2926, 0.8613, 0.2926, 0.8613, 0.08859, 0.4225, 0.08859, 0.4334, 0.08859, 0.5255, 0.08859, 0.6337, 0.08859, 0.7394, 0.08859, 0.845, 0.07932, 0.845, 0.06969, 0.845, 0.06969, 0.4225, 0.07932, 0.4225, 0.9866, 0.741, 0.9853, 0.741, 0.9853, 0.7364, 0.9866, 0.7364, 0.6146, 0.4225, 0.7637, 0.4251, 0.7637, 0.4252, 0.6146, 0.4226, 0.343, 0.9182, 0.343, 0.8346, 0.3445, 0.8346, 0.3445, 0.9182, 0.9767, 0.7302, 0.9767, 0.5798, 0.98, 0.5798, 0.98, 0.6387, 0.98, 0.6467, 0.98, 0.7302, 0.3454, 0.9191, 0.3454, 0.8355, 0.4173, 0.8343, 0.4173, 0.9179, 0.856, 0.00558, 0.8462, 0.005476, 0.8462, 0.0008689, 0.8561, 0.0009727, 0.199, 0.9036, 0.199, 0.8447, 0.2108, 0.8447, 0.2108, 0.9036, 0.08859, 0.5255, 0.08859, 0.4334, 0.0918, 0.4334, 0.0918, 0.4436, 0.0918, 0.5162, 0.0918, 0.5255, 0.9957, 0.8922, 0.9957, 0.8086, 0.9989, 0.8086, 0.9989, 0.8922, 0.4173, 0.8343, 0.3454, 0.8355, 0.3454, 0.8309, 0.4172, 0.8297, 0.8561, 0.156, 0.856, 0.00558, 0.8677, 0.005562, 0.8678, 0.08913, 0.8678, 0.09706, 0.8678, 0.156, 0.0918, 0.4334, 0.08859, 0.4334, 0.08859, 0.4216, 0.0918, 0.4216, 0.98, 0.7302, 0.9813, 0.7302, 0.9813, 0.7348, 0.98, 0.7348, 0.98, 0.6387, 0.98, 0.5798, 0.9813, 0.5798, 0.9813, 0.6387, 0.4588, 0.8966, 0.4588, 0.9801, 0.4495, 0.9803, 0.4495, 0.8967, 0.0918, 0.5255, 0.0918, 0.5162, 0.09314, 0.5162, 0.09314, 0.5255, 0.9853, 0.8246, 0.9853, 0.741, 0.9866, 0.741, 0.9866, 0.8246, 0.3445, 0.8346, 0.343, 0.8346, 0.343, 0.83, 0.3445, 0.83, 0.222, 0.9115, 0.222, 0.9951, 0.2108, 0.9952, 0.2114, 0.9116, 0.0918, 0.4436, 0.0918, 0.4334, 0.09325, 0.4334, 0.09325, 0.4436, 0.4588, 0.8886, 0.4588, 0.8297, 0.4603, 0.8297, 0.4603, 0.8886, 0.8677, 0.005562, 0.856, 0.00558, 0.8561, 0.0009727, 0.8678, 0.0009548, 0.4654, 0.4225, 0.4654, 0.4075, 0.4654, 7.143e-08, 0.6146, 0.0, 0.6146, 0.1053, 0.6146, 0.4225, 0.1077, 0.4225, 0.1077, 0.3172, 0.1151, 0.3172, 0.1151, 0.4225, 0.9718, 0.3065, 0.971, 0.3065, 0.9701, 0.3065, 0.9468, 0.3065, 0.9453, 0.3065, 0.9453, 0.1561, 0.9528, 0.1561, 0.9718, 0.1561, 0.1077, 0.3172, 0.1077, 0.0, 0.1151, 6.349e-08, 0.1151, 0.3172, 0.7637, 0.845, 0.8334, 0.845, 0.8334, 0.8453, 0.7638, 0.8453, 0.9755, 0.1561, 0.9755, 0.3065, 0.9753, 0.3065, 0.9753, 0.1561, 0.9375, 7.5e-07, 0.9375, 0.1504, 0.8678, 0.1504, 0.8678, 0.0, 0.5915, 0.9345, 0.5915, 0.7841, 0.611, 0.7841, 0.611, 0.9345, 0.03812, 0.845, 0.03812, 0.9153, 0.01865, 0.9153, 0.01865, 0.845, 0.7637, 0.4225, 0.6146, 0.4225, 0.6146, 1.587e-08, 0.7637, 0.0, 0.1072, 0.845, 0.1072, 0.9954, 0.1009, 0.9954, 0.1009, 0.845, 0.2282, 0.8447, 0.2282, 0.9951, 0.222, 0.9951, 0.222, 0.8447, 0.9818, 0.0, 0.9818, 0.4225, 0.9756, 0.4225, 0.9756, 0.0, 0.9577, 0.7302, 0.9502, 0.7302, 0.9502, 0.5798, 0.9767, 0.5798, 0.9767, 0.7302, 0.2302, 0.5278, 0.2302, 0.4031, 0.2999, 0.4031, 0.2999, 0.4228, 0.2937, 0.4228, 0.2937, 0.0002471, 0.2999, 0.0002471, 0.2999, 0.0, 0.3095, 3.175e-08, 0.3188, 3.175e-08, 0.3188, 0.2113, 0.3188, 0.3169, 0.3188, 0.3266, 0.3188, 0.4, 0.3188, 0.41, 0.3188, 0.4225, 0.3454, 0.4225, 0.3454, 0.83, 0.3438, 0.83, 0.3205, 0.83, 0.3196, 0.83, 0.3188, 0.83, 0.3188, 0.5278, 0.971, 0.3065, 0.9718, 0.3065, 0.9718, 0.3115, 0.971, 0.3115, 0.2287, 0.8297, 0.2302, 0.8297, 0.2302, 0.8447, 0.2287, 0.8447, 0.4654, 0.4075, 0.4654, 0.4225, 0.4604, 0.4225, 0.4604, 0.4075, 0.4654, 0.4225, 0.4654, 0.4374, 0.4604, 0.4374, 0.4604, 0.4225, 0.4654, 0.006697, 0.4604, 0.006697, 0.4604, 0.0002483, 0.4654, 0.0002483, 0.2045, 0.8297, 0.2054, 0.8297, 0.2054, 0.8447, 0.2045, 0.8447, 0.9468, 0.3065, 0.9701, 0.3065, 0.9701, 0.3115, 0.9468, 0.3115, 0.9453, 0.3065, 0.9468, 0.3065, 0.9468, 0.3115, 0.9453, 0.3115, 0.7856, 0.8896, 0.7856, 0.9131, 0.7806, 0.9131, 0.7806, 0.8896, 0.2054, 0.8297, 0.2287, 0.8297, 0.2287, 0.8447, 0.2054, 0.8447, 0.8271, 0.9089, 0.8271, 0.9105, 0.8221, 0.9105, 0.8221, 0.9089, 0.2037, 0.4224, 0.2037, 0.4289, 0.2024, 0.4289, 0.2024, 0.4224, 0.2302, 0.4289, 0.2287, 0.4289, 0.2287, 0.4224, 0.2302, 0.4224, 0.4589, 0.4008, 0.4604, 0.4008, 0.4604, 0.4072, 0.4589, 0.4072, 0.9868, 0.4914, 0.9918, 0.4926, 0.9868, 0.494, 0.4589, 0.0, 0.4604, 6.667e-07, 0.4604, 0.4008, 0.4589, 0.4008, 0.2302, 0.8297, 0.2287, 0.8297, 0.2287, 0.4289, 0.2302, 0.4289, 0.9918, 3.175e-08, 0.9968, 0.0, 0.9968, 0.4008, 0.9918, 0.4008, 0.4654, 0.4075, 0.4604, 0.4075, 0.4604, 0.006697, 0.4654, 0.006697, 0.9968, 0.7096, 0.9918, 0.7096, 0.9918, 0.4072, 0.9968, 0.4072, 0.4604, 0.4374, 0.4654, 0.4374, 0.4654, 0.7398, 0.4604, 0.7398, 0.9976, 3.809e-07, 0.9985, 7.301e-07, 0.9985, 0.3024, 0.9976, 0.3024, 0.2045, 0.8297, 0.2036, 0.8297, 0.2036, 0.5273, 0.2045, 0.5273, 0.9512, 0.3115, 0.9561, 0.3115, 0.9561, 0.318, 0.9512, 0.318, 0.4339, 0.4008, 0.4339, 0.4072, 0.4326, 0.4072, 0.4326, 0.4008, 0.8321, 0.8851, 0.8271, 0.8851, 0.8271, 0.8837, 0.8321, 0.8837, 0.2037, 0.006789, 0.2024, 0.006789, 0.2024, 5.714e-07, 0.2037, 0.0, 0.8271, 0.9089, 0.8221, 0.9089, 0.8221, 0.8837, 0.8271, 0.8837, 0.8321, 0.9102, 0.8271, 0.9102, 0.8271, 0.8851, 0.8321, 0.8851, 0.4589, 0.4008, 0.4589, 0.4072, 0.4339, 0.4072, 0.4339, 0.4008, 0.2287, 0.4224, 0.2287, 0.4289, 0.2037, 0.4289, 0.2037, 0.4224, 0.7806, 0.9149, 0.7756, 0.9149, 0.7756, 0.9136, 0.7806, 0.9136, 0.9868, 0.006789, 0.9818, 0.006789, 0.9818, 0.0, 0.9868, 0.0, 0.4326, 0.8229, 0.4339, 0.8229, 0.4339, 0.8297, 0.4326, 0.8297, 0.1799, 1.025e-05, 0.1799, 0.006799, 0.1786, 0.0068, 0.1786, 1.086e-05, 0.9818, 0.4225, 0.9868, 0.4225, 0.9868, 0.7319, 0.9818, 0.7319, 0.4326, 0.5135, 0.4339, 0.5135, 0.4339, 0.8229, 0.4326, 0.8229, 0.9868, 0.3162, 0.9818, 0.3162, 0.9818, 0.006789, 0.9868, 0.006789, 0.2037, 0.3162, 0.2024, 0.3162, 0.2024, 0.006789, 0.2037, 0.006789, 0.9868, 0.3959, 0.9918, 0.3959, 0.9918, 0.4027, 0.9868, 0.4027, 0.7806, 0.891, 0.7756, 0.891, 0.7756, 0.8896, 0.7806, 0.8896, 0.4101, 0.8229, 0.4101, 0.8297, 0.4088, 0.8297, 0.4088, 0.8229, 0.1786, 0.4027, 0.1799, 0.4027, 0.1799, 0.4081, 0.1786, 0.4081, 0.7905, 0.9123, 0.7856, 0.9123, 0.7856, 0.8896, 0.7905, 0.8896, 0.4326, 0.8229, 0.4326, 0.8297, 0.4101, 0.8297, 0.4101, 0.8229, 0.7806, 0.9136, 0.7756, 0.9136, 0.7756, 0.891, 0.7806, 0.891, 0.2024, 5.714e-07, 0.2024, 0.006789, 0.1799, 0.006799, 0.1799, 1.025e-05, 0.0799, 0.9418, 0.07491, 0.9418, 0.07491, 0.9405, 0.0799, 0.9405, 0.4101, 0.4269, 0.4088, 0.4269, 0.4088, 0.4216, 0.4101, 0.4216, 0.3462, 0.4216, 0.3462, 0.4269, 0.3454, 0.4269, 0.3454, 0.4216, 0.9918, 0.4081, 0.9868, 0.4081, 0.9868, 0.4027, 0.9918, 0.4027, 0.9918, 0.606, 0.9868, 0.606, 0.9868, 0.494, 0.9918, 0.4926, 0.9918, 0.198, 0.9868, 0.198, 0.9868, 0.0, 0.9918, 0.0, 0.4101, 0.6249, 0.4088, 0.6249, 0.4088, 0.4269, 0.4101, 0.4269, 0.4101, 0.5103, 0.4101, 0.5129, 0.1786, 0.2048, 0.1799, 0.2048, 0.1799, 0.3182, 0.1799, 0.4027, 0.1786, 0.4027, 0.9453, 0.4167, 0.9403, 0.4167, 0.9403, 0.4114, 0.9453, 0.4114, 0.0799, 0.9405, 0.08488, 0.9405, 0.08488, 0.9413, 0.0799, 0.9413, 0.9453, 0.2987, 0.9403, 0.2987, 0.9403, 0.2921, 0.9453, 0.2921, 0.116, 0.4028, 0.116, 0.4081, 0.1151, 0.4081, 0.1151, 0.4028, 0.9512, 0.3731, 0.9453, 0.3728, 0.9453, 0.3115, 0.9512, 0.3118, 0.9697, 0.1494, 0.9756, 0.1494, 0.9756, 0.1514, 0.9697, 0.1514, 0.7697, 0.9947, 0.7756, 0.9947, 0.7756, 0.9967, 0.7697, 0.9967, 0.8532, 0.7388, 0.8334, 0.7384, 0.8335, 0.7364, 0.8533, 0.7368, 0.1786, 0.4027, 0.1786, 0.4081, 0.116, 0.4081, 0.116, 0.4028, 0.0799, 0.9405, 0.07491, 0.9405, 0.07491, 0.8773, 0.0799, 0.8773, 0.0799, 0.8773, 0.08488, 0.8773, 0.08488, 0.9405, 0.0799, 0.9405, 0.4088, 0.4216, 0.4088, 0.4269, 0.3462, 0.4269, 0.3462, 0.4216, 0.07491, 0.8781, 0.06993, 0.8781, 0.06993, 0.8773, 0.07491, 0.8773, 0.7702, 0.4, 0.7752, 0.4, 0.7752, 0.4206, 0.7702, 0.4206, 0.1151, 0.5208, 0.116, 0.5208, 0.116, 0.5274, 0.1151, 0.5274, 0.3462, 0.3089, 0.3454, 0.3089, 0.3454, 0.3023, 0.3462, 0.3023, 0.3462, 0.4216, 0.3454, 0.4216, 0.3454, 0.3089, 0.3462, 0.3089, 0.1151, 0.4081, 0.116, 0.4081, 0.116, 0.5208, 0.1151, 0.5208, 0.9268, 0.3065, 0.9318, 0.3065, 0.9318, 0.4192, 0.9268, 0.4192, 0.9453, 0.4114, 0.9403, 0.4114, 0.9403, 0.2987, 0.9453, 0.2987, 0.7852, 0.4221, 0.7802, 0.4221, 0.7802, 0.4155, 0.7852, 0.4155, 0.7802, 0.4206, 0.7752, 0.4206, 0.7752, 0.4, 0.7802, 0.4, 0.4135, 0.3089, 0.4135, 0.3023, 0.4339, 0.3024, 0.4339, 0.3089, 0.7637, 0.4, 0.7702, 0.4, 0.7702, 0.4206, 0.7637, 0.4206, 0.9918, 0.3959, 0.9868, 0.3959, 0.9868, 0.198, 0.9918, 0.198, 0.9918, 0.804, 0.9868, 0.804, 0.9868, 0.606, 0.9918, 0.606, 0.4101, 0.8229, 0.4088, 0.8229, 0.4088, 0.6249, 0.4101, 0.6249, 0.1786, 0.0068, 0.1799, 0.006799, 0.1799, 0.2048, 0.1786, 0.2048, 0.9918, 0.4926, 0.9868, 0.4914, 0.9868, 0.4081, 0.9918, 0.4081, 0.2054, 0.8297, 0.2045, 0.8297, 0.2045, 0.5273, 0.2054, 0.5273, 0.9968, 0.0, 0.9976, 3.809e-07, 0.9976, 0.3024, 0.9968, 0.3024, 0.2036, 0.8297, 0.2045, 0.8297, 0.2045, 0.8447, 0.2036, 0.8447, 0.9701, 0.3065, 0.971, 0.3065, 0.971, 0.3115, 0.9701, 0.3115, 0.2054, 0.5273, 0.2045, 0.5273, 0.2045, 0.5209, 0.2054, 0.5209, 0.9968, 0.3024, 0.9976, 0.3024, 0.9976, 0.3088, 0.9968, 0.3088, 0.9968, 0.4072, 0.9918, 0.4072, 0.9918, 0.4008, 0.9968, 0.4008, 0.4604, 0.7398, 0.4654, 0.7398, 0.4654, 0.7462, 0.4604, 0.7462, 0.9976, 0.3024, 0.9985, 0.3024, 0.9985, 0.3088, 0.9976, 0.3088, 0.2045, 0.5273, 0.2036, 0.5273, 0.2036, 0.5209, 0.2045, 0.5209, 0.786, 0.4155, 0.7869, 0.4155, 0.7869, 0.4205, 0.786, 0.4205, 0.7852, 0.4205, 0.7852, 0.4155, 0.2037, 0.3261, 0.2024, 0.3261, 0.2024, 0.3162, 0.2037, 0.3162, 0.9868, 0.3261, 0.9818, 0.3261, 0.9818, 0.3162, 0.9868, 0.3162, 0.4326, 0.5035, 0.4339, 0.5035, 0.4339, 0.5135, 0.4326, 0.5135, 0.7394, 0.8932, 0.7394, 0.8983, 0.7381, 0.8983, 0.7381, 0.8932, 0.9512, 0.318, 0.9561, 0.318, 0.9561, 0.4143, 0.9512, 0.4143, 0.4326, 0.4072, 0.4339, 0.4072, 0.4339, 0.5035, 0.4326, 0.5035, 0.9868, 0.4224, 0.9818, 0.4224, 0.9818, 0.3261, 0.9868, 0.3261, 0.2037, 0.4224, 0.2024, 0.4224, 0.2024, 0.3261, 0.2037, 0.3261, 0.8433, 0.4232, 0.8433, 0.4282, 0.8334, 0.4282, 0.8334, 0.4232, 0.1785, 0.3162, 0.1785, 0.3262, 0.1773, 0.3262, 0.1773, 0.3162, 0.1544, 0.9255, 0.1544, 0.9205, 0.1556, 0.9205, 0.1556, 0.9255, 0.8334, 0.5141, 0.8433, 0.5141, 0.8433, 0.5794, 0.8334, 0.5794, 0.4326, 0.5035, 0.4326, 0.5135, 0.4087, 0.5135, 0.4087, 0.5035, 0.1305, 0.9255, 0.1305, 0.9205, 0.1544, 0.9205, 0.1544, 0.9255, 0.2024, 0.3162, 0.2024, 0.3261, 0.1785, 0.3262, 0.1785, 0.3162, 0.7632, 0.8932, 0.7632, 0.8983, 0.7394, 0.8983, 0.7394, 0.8932, 0.7886, 0.41, 0.7886, 0.4, 0.7898, 0.4, 0.7898, 0.41, 0.7394, 0.8073, 0.7381, 0.8073, 0.7381, 0.742, 0.7394, 0.742, 0.922, 0.9519, 0.9208, 0.9519, 0.9208, 0.8866, 0.922, 0.8866, 0.9081, 0.6711, 0.918, 0.6711, 0.918, 0.7364, 0.9081, 0.7364, 0.5751, 0.9278, 0.5745, 0.9228, 0.5897, 0.9209, 0.5903, 0.9259, 0.4093, 0.3089, 0.4093, 0.3023, 0.4135, 0.3023, 0.4135, 0.3089, 0.8179, 0.9058, 0.8221, 0.9058, 0.8221, 0.9276, 0.8179, 0.9276, 0.9465, 0.436, 0.9477, 0.4259, 0.9629, 0.4278, 0.9617, 0.4379, 0.06993, 0.8781, 0.07491, 0.8781, 0.07491, 0.9418, 0.06993, 0.9418, 0.8179, 0.9475, 0.813, 0.9475, 0.813, 0.8837, 0.8179, 0.8837, 0.3462, 0.3089, 0.3462, 0.3023, 0.4093, 0.3023, 0.4093, 0.3089, 0.116, 0.5274, 0.116, 0.5208, 0.1791, 0.5207, 0.1791, 0.5273, 0.8221, 0.8992, 0.8221, 0.9058, 0.8179, 0.9058, 0.8179, 0.8992, 0.5686, 0.9286, 0.5698, 0.9387, 0.5484, 0.9413, 0.5471, 0.9312, 0.5686, 0.9286, 0.5751, 0.9278, 0.5763, 0.9379, 0.5698, 0.9387, 0.9465, 0.436, 0.94, 0.4352, 0.9413, 0.4251, 0.9477, 0.4259, 0.9871, 0.9448, 0.9912, 0.9448, 0.9913, 0.955, 0.9871, 0.955, 0.9912, 0.9398, 0.9912, 0.9448, 0.9871, 0.9448, 0.987, 0.9398, 0.8221, 0.8992, 0.8179, 0.8992, 0.8179, 0.8837, 0.8221, 0.8837, 0.9459, 0.441, 0.9465, 0.436, 0.9617, 0.4379, 0.9611, 0.4429, 0.5763, 0.9379, 0.5751, 0.9278, 0.5903, 0.9259, 0.5915, 0.9361, 0.5897, 0.9209, 0.5745, 0.9228, 0.5658, 0.851, 0.581, 0.8491, 0.581, 0.8491, 0.5658, 0.851, 0.5763, 0.7859, 0.5915, 0.7841, 0.9915, 0.804, 0.9957, 0.804, 0.9955, 0.8764, 0.9913, 0.8764, 0.9912, 0.9398, 0.987, 0.9398, 0.9868, 0.8674, 0.991, 0.8674, 0.9459, 0.441, 0.9611, 0.4429, 0.9525, 0.5147, 0.9373, 0.5129, 0.7802, 0.4, 0.7844, 0.4, 0.7844, 0.4155, 0.7802, 0.4155, 0.9913, 0.8764, 0.9955, 0.8764, 0.9957, 0.9398, 0.9915, 0.9398, 0.9373, 0.5129, 0.9525, 0.5147, 0.9629, 0.5798, 0.9477, 0.5779, 0.991, 0.8674, 0.9868, 0.8674, 0.9871, 0.804, 0.9913, 0.804, 0.7886, 0.4102, 0.7886, 0.4153, 0.7844, 0.4153, 0.7844, 0.4102, 0.7886, 0.4102, 0.7844, 0.4102, 0.7844, 0.4, 0.7886, 0.4, 0.9413, 0.4251, 0.94, 0.4352, 0.9186, 0.4326, 0.9198, 0.4225, 0.568, 0.9236, 0.5686, 0.9286, 0.5471, 0.9312, 0.5465, 0.9262, 0.4093, 0.3089, 0.4135, 0.3089, 0.4135, 0.3307, 0.4093, 0.3307, 0.94, 0.4352, 0.9394, 0.4402, 0.918, 0.4376, 0.9186, 0.4326, 0.4588, 0.8966, 0.4588, 0.8886, 0.4603, 0.8886, 0.4603, 0.8966, 0.222, 0.8447, 0.222, 0.9036, 0.2115, 0.9037, 0.2119, 0.8448, 0.9853, 0.8914, 0.9853, 0.8325, 0.9866, 0.8325, 0.9866, 0.8914, 0.4588, 0.8297, 0.4588, 0.8886, 0.4495, 0.8888, 0.4496, 0.8298, 0.98, 0.6467, 0.98, 0.6387, 0.9813, 0.6387, 0.9813, 0.6467, 0.9957, 0.959, 0.9957, 0.9001, 0.9989, 0.9001, 0.9989, 0.959, 0.199, 0.9115, 0.199, 0.9036, 0.2108, 0.9036, 0.2107, 0.9116, 0.9003, 0.3801, 0.8419, 0.379, 0.8419, 0.3065, 0.9003, 0.3075, 0.343, 0.9851, 0.343, 0.9261, 0.3445, 0.9261, 0.3445, 0.9851, 0.199, 0.9951, 0.199, 0.9115, 0.2107, 0.9116, 0.2107, 0.9951, 0.98, 0.7302, 0.98, 0.6467, 0.9813, 0.6467, 0.9813, 0.7302, 0.4588, 0.9801, 0.4588, 0.8966, 0.4603, 0.8966, 0.4603, 0.9801, 0.222, 0.9036, 0.222, 0.9115, 0.2114, 0.9116, 0.2115, 0.9037, 0.9853, 0.8325, 0.9853, 0.8246, 0.9866, 0.8246, 0.9866, 0.8325, 0.4588, 0.8886, 0.4588, 0.8966, 0.4495, 0.8967, 0.4495, 0.8888, 0.9957, 0.9001, 0.9957, 0.8922, 0.9989, 0.8922, 0.9989, 0.9001, 0.7923, 0.4, 0.7923, 0.408, 0.791, 0.408, 0.791, 0.4, 0.343, 0.9261, 0.343, 0.9182, 0.3445, 0.9182, 0.3445, 0.9261, 0.9268, 0.3792, 0.919, 0.379, 0.919, 0.3065, 0.9268, 0.3066, 0.7898, 0.4168, 0.7898, 0.4088, 0.7911, 0.4088, 0.7911, 0.4168, 0.08615, 0.8773, 0.08615, 0.9498, 0.08488, 0.9498, 0.08488, 0.8773, 0.9381, 0.379, 0.9381, 0.3065, 0.9393, 0.3065, 0.9393, 0.379, 0.9081, 0.6609, 0.918, 0.6609, 0.918, 0.6711, 0.9081, 0.6711, 0.9093, 0.5141, 0.9093, 0.504, 0.918, 0.504, 0.918, 0.5141, 0.7394, 0.8175, 0.7381, 0.8175, 0.7381, 0.8073, 0.7394, 0.8073, 0.8334, 0.504, 0.8433, 0.504, 0.8433, 0.5141, 0.8334, 0.5141, 0.8334, 0.4282, 0.8433, 0.4282, 0.8433, 0.504, 0.8334, 0.504, 0.7394, 0.8932, 0.7381, 0.8932, 0.7381, 0.8175, 0.7394, 0.8175, 0.1556, 0.9205, 0.1544, 0.9205, 0.1544, 0.8447, 0.1556, 0.8447, 0.9081, 0.5851, 0.918, 0.5851, 0.918, 0.6609, 0.9081, 0.6609, 0.2295, 0.9185, 0.2282, 0.9185, 0.2282, 0.9084, 0.2295, 0.9084, 0.2295, 0.9084, 0.2282, 0.9084, 0.2282, 0.8447, 0.2295, 0.8447, 0.8422, 0.6609, 0.8422, 0.6711, 0.8334, 0.6711, 0.8334, 0.6609, 0.918, 0.504, 0.9093, 0.504, 0.9093, 0.4225, 0.918, 0.4225, 0.9208, 0.9531, 0.9196, 0.9531, 0.9196, 0.8866, 0.9208, 0.8866, 0.9081, 0.6609, 0.9081, 0.6711, 0.8422, 0.6711, 0.8422, 0.6609, 0.08615, 0.8773, 0.08738, 0.8773, 0.08738, 0.9438, 0.08615, 0.9438, 0.8433, 0.5141, 0.8433, 0.504, 0.9093, 0.504, 0.9093, 0.5141, 0.791, 0.4088, 0.7898, 0.4088, 0.7898, 0.4, 0.791, 0.4, 0.8422, 0.6609, 0.8334, 0.6609, 0.8334, 0.5794, 0.8422, 0.5794, 0.2282, 0.9185, 0.2295, 0.9185, 0.2295, 1.0, 0.2282, 1.0, 0.8322, 0.8453, 0.8334, 0.8453, 0.8334, 0.9267, 0.8322, 0.9267, 0.7886, 0.41, 0.7898, 0.41, 0.7898, 0.4188, 0.7886, 0.4188, 0.9093, 0.5141, 0.918, 0.5141, 0.918, 0.5778, 0.9093, 0.5778, 0.9233, 0.9503, 0.922, 0.9503, 0.922, 0.8866, 0.9233, 0.8866, 0.8334, 0.6711, 0.8422, 0.6711, 0.8422, 0.7348, 0.8334, 0.7348, 0.9576, 0.4071, 0.9608, 0.4067, 0.9608, 0.4165, 0.9576, 0.4165, 0.9608, 0.3234, 0.9608, 0.3333, 0.9576, 0.3346, 0.9576, 0.3234, 0.9608, 0.3234, 0.9576, 0.3234, 0.9576, 0.3115, 0.9608, 0.3115, 0.9576, 0.3346, 0.9608, 0.3333, 0.9608, 0.4067, 0.9576, 0.4071, 0.9576, 0.4071, 0.9576, 0.4165, 0.9563, 0.4165, 0.9563, 0.4071, 0.9576, 0.3234, 0.9576, 0.3346, 0.9561, 0.3346, 0.9561, 0.3234, 0.7733, 0.004709, 0.7637, 0.004607, 0.7637, 0.0, 0.7734, 0.0001015, 0.4588, 0.9801, 0.4603, 0.9801, 0.4603, 0.9847, 0.4588, 0.9847, 0.9989, 0.8086, 0.9957, 0.8086, 0.9957, 0.804, 0.9989, 0.804, 0.4495, 0.9803, 0.4588, 0.9801, 0.4588, 0.9847, 0.4495, 0.9849, 0.9767, 0.7302, 0.98, 0.7302, 0.98, 0.7348, 0.9767, 0.7348, 0.8462, 0.005476, 0.7733, 0.004709, 0.7734, 0.0001015, 0.8462, 0.0008689, 0.199, 0.9951, 0.2107, 0.9951, 0.2108, 0.9997, 0.199, 0.9997, 0.2108, 0.9952, 0.222, 0.9951, 0.222, 0.9997, 0.2108, 0.9998, 0.8588, 0.739, 0.8532, 0.7388, 0.8533, 0.7368, 0.8588, 0.737, 0.9512, 0.3986, 0.9453, 0.3983, 0.9453, 0.3784, 0.9512, 0.3787, 0.8335, 0.8878, 0.8334, 0.7384, 0.8532, 0.7388, 0.8533, 0.8883, 0.9381, 0.3933, 0.9322, 0.3936, 0.9322, 0.3737, 0.9381, 0.3734, 0.4604, 0.9354, 0.4802, 0.935, 0.4802, 0.937, 0.4605, 0.9374, 0.4858, 0.7854, 0.4857, 0.9348, 0.4802, 0.935, 0.4802, 0.7855, 0.5465, 0.7841, 0.5465, 0.9335, 0.4857, 0.9348, 0.4858, 0.7854, 0.9195, 0.7403, 0.8588, 0.739, 0.8588, 0.737, 0.9196, 0.7383, 0.9512, 0.3787, 0.9453, 0.3784, 0.9453, 0.3728, 0.9512, 0.3731, 0.9813, 0.7292, 0.9813, 0.5798, 0.9816, 0.5798, 0.9816, 0.7292, 0.9381, 0.3734, 0.9322, 0.3737, 0.9322, 0.3681, 0.9381, 0.3678, 0.4802, 0.935, 0.4857, 0.9348, 0.4858, 0.9369, 0.4802, 0.937, 0.8, 0.8454, 0.8, 0.9948, 0.7945, 0.9947, 0.7945, 0.8453, 0.7636, 0.742, 0.7636, 0.8914, 0.7632, 0.8914, 0.7632, 0.742, 0.7869, 0.4211, 0.7869, 0.4155, 0.7872, 0.4155, 0.7872, 0.4211, 0.9322, 0.3681, 0.9322, 0.3737, 0.9318, 0.3737, 0.9318, 0.3681, 0.8172, 0.8513, 0.8172, 0.8837, 0.8162, 0.8837, 0.8162, 0.8513, 0.8565, 0.4186, 0.8565, 0.3861, 0.8575, 0.3861, 0.8575, 0.4186, 0.8575, 0.3861, 0.8565, 0.3861, 0.8565, 0.3801, 0.8575, 0.3801, 0.3241, 0.9802, 0.3241, 0.83, 0.3274, 0.83, 0.3274, 0.9802, 0.9853, 0.7364, 0.9853, 0.8865, 0.9707, 0.8865, 0.9707, 0.7364, 0.8419, 0.4186, 0.8419, 0.3861, 0.8565, 0.3861, 0.8565, 0.4186, 0.8318, 0.8513, 0.8318, 0.8837, 0.8172, 0.8837, 0.8172, 0.8513, 0.3274, 0.9802, 0.3274, 0.83, 0.3284, 0.83, 0.3284, 0.9802, 0.1142, 0.845, 0.1142, 0.9951, 0.1131, 0.9951, 0.1131, 0.845, 0.8172, 0.8513, 0.8162, 0.8513, 0.8162, 0.8453, 0.8172, 0.8453, 0.7637, 0.9954, 0.7637, 0.8453, 0.7697, 0.8453, 0.7697, 0.9954, 0.1131, 0.845, 0.1131, 0.9951, 0.1072, 0.9951, 0.1072, 0.845, 0.8985, 0.3801, 0.8985, 0.4126, 0.8958, 0.4126, 0.8958, 0.3801, 0.8608, 0.4126, 0.8608, 0.3801, 0.8635, 0.3801, 0.8635, 0.4126, 0.9818, 0.4225, 0.9818, 0.5716, 0.9791, 0.5716, 0.9791, 0.4225, 0.6144, 0.7841, 0.6144, 0.9331, 0.611, 0.9331, 0.611, 0.7841, 0.1305, 0.8447, 0.1305, 0.9937, 0.1151, 0.9937, 0.1151, 0.8447, 0.8958, 0.3801, 0.8958, 0.4126, 0.895, 0.4126, 0.895, 0.3801, 0.8635, 0.4126, 0.8635, 0.3801, 0.8643, 0.3801, 0.8643, 0.4126, 0.9791, 0.4225, 0.9791, 0.5716, 0.9783, 0.5716, 0.9783, 0.4225, 0.3453, 0.83, 0.3453, 0.9791, 0.3445, 0.9791, 0.3445, 0.83, 0.895, 0.4126, 0.8958, 0.4126, 0.8958, 0.4161, 0.895, 0.4161, 0.9718, 0.3051, 0.9718, 0.1561, 0.9753, 0.1561, 0.9753, 0.3051, 0.8635, 0.4126, 0.8643, 0.4126, 0.8643, 0.4161, 0.8635, 0.4161])
me_cube.materials.append(mat_material)
me_cube.use_remesh_preserve_volume = False
me_cube.use_remesh_preserve_attributes = False
me_cube.use_mirror_vertex_groups = False
me_cube.update()

# ---- objects
ob_cube = bpy.data.objects.new('Cube', me_cube)
ob_light = bpy.data.objects.new('Light', light_light)
ob_camera = bpy.data.objects.new('Camera', cam_camera)

# ---- transforms, parenting, visibility, modifiers, constraints
ob_cube.location = (0.0, -0.03939, 1.479)
ob_cube.scale = (1.588, 8.389, 1.503)
ob_cube.lock_rotations_4d = False
ob_cube.empty_display_type = 'ARROWS'
ob_cube.lineart.crease_threshold = 0.0
ob_light.location = (4.076, 1.005, 5.904)
ob_light.rotation_euler = (0.6503, 0.05522, 1.866)
ob_light.lock_rotations_4d = False
ob_light.empty_display_type = 'ARROWS'
ob_light.color = (0.0, 0.0, 0.0, 0.0)
ob_light.lineart.crease_threshold = 0.0
ob_camera.location = (7.359, -6.926, 4.958)
ob_camera.rotation_euler = (1.109, 0.0, 0.8149)
ob_camera.lock_rotations_4d = False
ob_camera.empty_display_type = 'ARROWS'
ob_camera.color = (0.0, 0.0, 0.0, 0.0)
ob_camera.display_type = 'WIRE'
ob_camera.lineart.crease_threshold = 0.0

# ---- collection membership
col_collection.objects.link(ob_cube)
col_collection.objects.link(ob_light)
col_collection.objects.link(ob_camera)

# ---- scene / render settings (as saved in the file)
scene.camera = ob_camera
scene.frame_start = 1; scene.frame_end = 250; scene.frame_set(42)
scene.render.engine = 'BLENDER_EEVEE_NEXT'
scene.cycles.use_denoising = False
scene.cycles.samples = 128
scene.cycles.sampling_pattern = 'TABULATED_SOBOL'
scene.cycles.use_adaptive_sampling = False
scene.cycles.use_light_tree = False
scene.view_settings.view_transform = 'Filmic'
bpy.context.view_layer.update()
